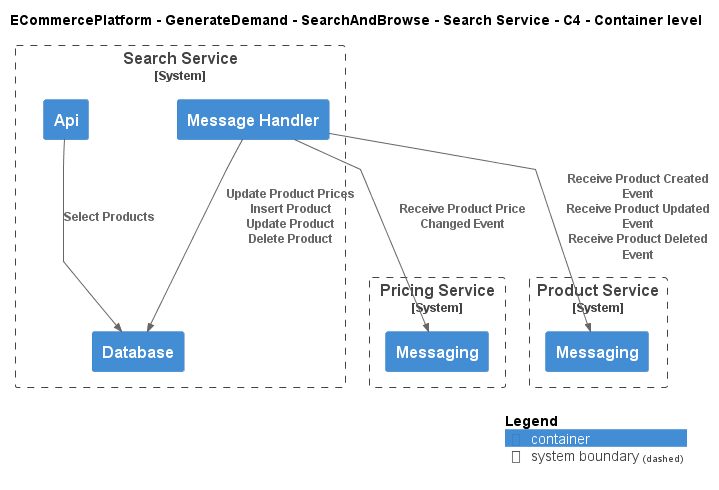

The diagram above was rendered by PlantUML. Its source (embedded in the PNG):
@startuml
!include ..\..\..\..\..\.c4s\C4_Container.puml

AddElementTag("c4interflow:lifecycle:new", $bgColor=green, $fontColor=#ffffff, $borderColor=green, $shadowing="False")
AddElementTag("c4interflow:lifecycle:changed", $bgColor=orange, $fontColor=#ffffff, $borderColor=orange, $shadowing="False")
AddElementTag("c4interflow:lifecycle:removed", $bgColor=red, $fontColor=#ffffff, $borderColor=red, $shadowing="False")

AddRelTag("c4interflow:lifecycle:new", $textColor=green, $lineColor=green)
AddRelTag("c4interflow:lifecycle:changed", $textColor=orange, $lineColor=orange)
AddRelTag("c4interflow:lifecycle:removed", $textColor=red, $lineColor=red)

SHOW_PERSON_PORTRAIT()
LAYOUT_TOP_DOWN()

skinparam linetype polyline

title ECommercePlatform - GenerateDemand - SearchAndBrowse - Search Service - C4 - Container level


System_Boundary(ECommercePlatform.GenerateDemand.SearchAndBrowse.SoftwareSystems.SearchService, "Search Service") {
    Container(ECommercePlatform.GenerateDemand.SearchAndBrowse.SoftwareSystems.SearchService.Containers.Api, "Api", "", "")
    Container(ECommercePlatform.GenerateDemand.SearchAndBrowse.SoftwareSystems.SearchService.Containers.Database, "Database", "", "")
    Container(ECommercePlatform.GenerateDemand.SearchAndBrowse.SoftwareSystems.SearchService.Containers.MessageHandler, "Message Handler", "", "")
}

System_Boundary(ECommercePlatform.CreateProduct.PriceManagement.SoftwareSystems.PricingService, "Pricing Service") {
    Container(ECommercePlatform.CreateProduct.PriceManagement.SoftwareSystems.PricingService.Containers.Messaging, "Messaging", "", "")
}

System_Boundary(ECommercePlatform.CreateProduct.ProductInformationManagement.SoftwareSystems.ProductService, "Product Service") {
    Container(ECommercePlatform.CreateProduct.ProductInformationManagement.SoftwareSystems.ProductService.Containers.Messaging, "Messaging", "", "")
}

Rel(ECommercePlatform.GenerateDemand.SearchAndBrowse.SoftwareSystems.SearchService.Containers.Api, ECommercePlatform.GenerateDemand.SearchAndBrowse.SoftwareSystems.SearchService.Containers.Database, "Select Products")
Rel(ECommercePlatform.GenerateDemand.SearchAndBrowse.SoftwareSystems.SearchService.Containers.MessageHandler, ECommercePlatform.CreateProduct.PriceManagement.SoftwareSystems.PricingService.Containers.Messaging, "Receive Product Price Changed Event")
Rel(ECommercePlatform.GenerateDemand.SearchAndBrowse.SoftwareSystems.SearchService.Containers.MessageHandler, ECommercePlatform.GenerateDemand.SearchAndBrowse.SoftwareSystems.SearchService.Containers.Database, "Update Product Prices\nInsert Product\nUpdate Product\nDelete Product")
Rel(ECommercePlatform.GenerateDemand.SearchAndBrowse.SoftwareSystems.SearchService.Containers.MessageHandler, ECommercePlatform.CreateProduct.ProductInformationManagement.SoftwareSystems.ProductService.Containers.Messaging, "Receive Product Created Event\nReceive Product Updated Event\nReceive Product Deleted Event")


SHOW_LEGEND()
@enduml